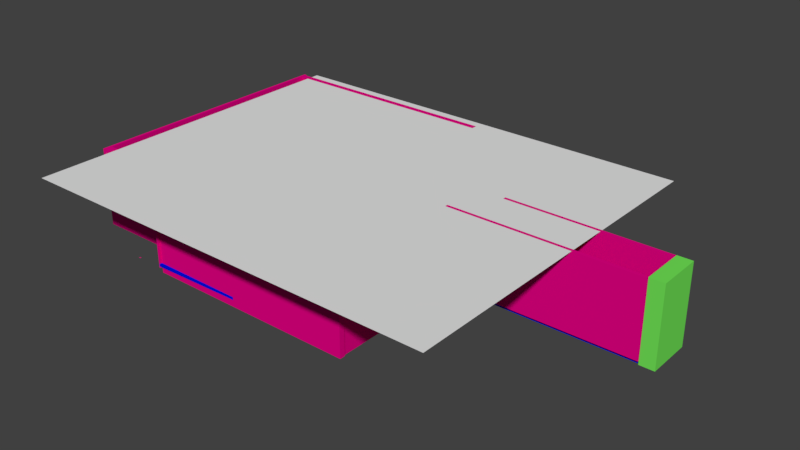 # Source: 209.blend  (saved by Blender 2.78.0; exported with 4.5.12 LTS)
import bpy
from mathutils import Matrix  # noqa: F401  (used for matrix-valued properties, if any)

bpy.ops.wm.read_factory_settings(use_empty=True)
scene = bpy.context.scene
scene.name = 'Scene'

# ---- collections
col_collection_1 = bpy.data.collections.new('Collection 1'); scene.collection.children.link(col_collection_1)

# ---- materials (node trees are filled in below, after node groups)
mat_material_001 = bpy.data.materials.new('Material.001')
mat_material_001.alpha_threshold = 0.0
mat_material_001.use_transparent_shadow = False
mat_material_001.diffuse_color = (0.8, 0.0, 0.2343, 1.0)
mat_material_001.roughness = 0.5
mat_material = bpy.data.materials.new('Material')
mat_material.alpha_threshold = 0.0
mat_material.use_transparent_shadow = False
mat_material.diffuse_color = (0.0, 0.005766, 0.8, 1.0)
mat_material.roughness = 0.5
mat_material_005 = bpy.data.materials.new('Material.005')
mat_material_005.alpha_threshold = 0.0
mat_material_005.use_transparent_shadow = False
mat_material_005.diffuse_color = (0.17, 0.8, 0.09728, 1.0)
mat_material_005.roughness = 0.5

# ---- material node trees

# ---- world
world_world = bpy.data.worlds.new('World'); scene.world = world_world
world_world.color = (0.05088, 0.05088, 0.05088)
world_world.use_sun_shadow = False
world_world.sun_shadow_jitter_overblur = 0.0
world_world.cycles.sampling_method = 'MANUAL'

# ---- meshes
me_cube_001 = bpy.data.meshes.new('Cube.001')
me_cube_001.from_pydata([(0.9911, 0.4927, -24.58), (-1.129, 0.4927, -24.58), (0.9911, 0.5245, -24.58), (-1.129, 0.5245, -24.58), (-1.129, 0.5245, -23.92), (-1.129, 0.4938, -23.92), (0.9911, 0.4938, -23.92), (0.9911, 0.5245, -23.92), (0.9911, 0.6278, -24.58), (-1.129, 0.6278, -24.58), (-1.129, 0.6278, -23.92), (0.9911, 0.6278, -23.92), (0.9911, 0.6222, -24.58), (0.9911, 0.6222, -23.92), (-1.129, 0.6222, -24.58), (-1.129, 0.6222, -23.92)], [], [(5, 4, 3, 1), (0, 1, 3, 2), (7, 6, 0, 2), (6, 5, 1, 0), (10, 11, 8, 9), (12, 14, 9, 8), (15, 13, 11, 10), (14, 15, 10, 9), (3, 4, 15, 14), (4, 7, 13, 15), (2, 3, 14, 12), (7, 2, 12, 13), (7, 4, 5, 6)])
me_cube_001.materials.append(mat_material_001)
me_cube_001.use_remesh_preserve_volume = False
me_cube_001.use_remesh_preserve_attributes = False
me_cube_001.use_mirror_vertex_groups = False
me_cube_001.update()
me_cube_000 = bpy.data.meshes.new('Cube.000')
me_cube_000.from_pydata([(-1.267, -0.6168, -0.5), (-1.267, -0.6168, 0.5), (-1.267, 0.5631, -0.5), (-1.267, 0.5631, 0.5), (0.9911, -0.6168, -0.5), (0.9911, -0.6168, 0.5), (0.9911, 0.5631, -0.5), (0.9911, 0.5631, 0.5)], [], [(0, 1, 3, 2), (2, 3, 7, 6), (6, 7, 5, 4), (4, 5, 1, 0), (2, 6, 4, 0), (7, 3, 1, 5)])
me_cube_000.materials.append(mat_material_001)
me_cube_000.use_remesh_preserve_volume = False
me_cube_000.use_remesh_preserve_attributes = False
me_cube_000.use_mirror_vertex_groups = False
me_cube_000.update()
me_plane = bpy.data.meshes.new('Plane')
me_plane.from_pydata([(-1.0, -1.0, 0.0), (1.0, -1.0, 0.0), (-1.0, 1.0, 0.0), (1.0, 1.0, 0.0)], [], [(0, 1, 3, 2)])
me_plane.use_remesh_preserve_volume = False
me_plane.use_remesh_preserve_attributes = False
me_plane.use_mirror_vertex_groups = False
me_plane.update()
me_cube_044 = bpy.data.meshes.new('Cube.044')
me_cube_044.from_pydata([(-1.07, -0.5067, -0.5), (-1.07, -0.5067, 0.5), (-1.07, 0.4656, -0.5), (-1.07, 0.4656, 0.5), (0.9911, -0.5067, -0.5), (0.9911, -0.5067, 0.5), (0.9911, 0.4656, -0.5), (0.9911, 0.4656, 0.5)], [], [(0, 1, 3, 2), (2, 3, 7, 6), (6, 7, 5, 4), (4, 5, 1, 0), (2, 6, 4, 0), (7, 3, 1, 5)])
me_cube_044.materials.append(mat_material_001)
me_cube_044.use_remesh_preserve_volume = False
me_cube_044.use_remesh_preserve_attributes = False
me_cube_044.use_mirror_vertex_groups = False
me_cube_044.update()
me_cube_043 = bpy.data.meshes.new('Cube.043')
me_cube_043.from_pydata([(-0.9911, -0.5, -0.5), (-0.9911, -0.5, 0.5), (-0.9911, 0.5, -0.5), (-0.9911, 0.5, 0.5), (0.9911, -0.5, -0.5), (0.9911, -0.5, 0.5), (0.9911, 0.5, -0.5), (0.9911, 0.5, 0.5)], [], [(0, 1, 3, 2), (2, 3, 7, 6), (6, 7, 5, 4), (4, 5, 1, 0), (2, 6, 4, 0), (7, 3, 1, 5)])
me_cube_043.materials.append(mat_material_001)
me_cube_043.use_remesh_preserve_volume = False
me_cube_043.use_remesh_preserve_attributes = False
me_cube_043.use_mirror_vertex_groups = False
me_cube_043.update()
me_cube_034 = bpy.data.meshes.new('Cube.034')
me_cube_034.from_pydata([(-0.9911, -0.3714, -0.5), (-0.9911, -0.3714, 0.5), (-0.9911, 0.4545, -0.5), (-0.9911, 0.4545, 0.5), (0.9911, -0.3714, -0.5), (0.9911, -0.3714, 0.5), (0.9911, 0.4545, -0.5), (0.9911, 0.4545, 0.5)], [], [(0, 1, 3, 2), (2, 3, 7, 6), (6, 7, 5, 4), (4, 5, 1, 0), (2, 6, 4, 0), (7, 3, 1, 5)])
me_cube_034.materials.append(mat_material_001)
me_cube_034.use_remesh_preserve_volume = False
me_cube_034.use_remesh_preserve_attributes = False
me_cube_034.use_mirror_vertex_groups = False
me_cube_034.update()
me_cube_033 = bpy.data.meshes.new('Cube.033')
me_cube_033.from_pydata([(-1.267, -0.5, -0.5), (-1.267, -0.5, 0.5), (-1.267, 0.5, -0.5), (-1.267, 0.5, 0.5), (0.9911, -0.5, -0.5), (0.9911, -0.5, 0.5), (0.9911, 0.5, -0.5), (0.9911, 0.5, 0.5)], [], [(0, 1, 3, 2), (2, 3, 7, 6), (6, 7, 5, 4), (4, 5, 1, 0), (2, 6, 4, 0), (7, 3, 1, 5)])
me_cube_033.materials.append(mat_material_001)
me_cube_033.use_remesh_preserve_volume = False
me_cube_033.use_remesh_preserve_attributes = False
me_cube_033.use_mirror_vertex_groups = False
me_cube_033.update()
me_cube_032 = bpy.data.meshes.new('Cube.032')
me_cube_032.from_pydata([(-1.129, -0.5162, -0.5), (-1.129, -0.5162, 0.5), (-1.129, 0.4938, -0.5), (-1.129, 0.5007, 0.5), (0.9911, -0.5162, -0.5), (0.9911, -0.5162, 0.5), (0.9911, 0.4938, -0.5), (0.9911, 0.5007, 0.5), (-1.129, 0.5245, 0.5), (-1.129, 0.5245, -0.5), (0.9911, 0.5245, -0.5), (0.9911, 0.5245, 0.5), (-1.129, 0.5245, -33.62), (-1.129, 0.4938, -33.62), (0.9911, 0.4938, -33.62), (0.9911, 0.5245, -33.62), (0.9911, 0.6278, -24.58), (0.9911, 0.6278, -23.92), (0.9911, 0.6222, -24.58), (0.9911, 0.6222, -23.92)], [], [(0, 1, 3, 2), (3, 7, 11, 8), (6, 7, 5, 4), (4, 5, 1, 0), (2, 6, 4, 0), (7, 3, 1, 5), (9, 8, 11, 10), (2, 3, 8, 9), (7, 6, 10, 11), (19, 18, 16, 17), (9, 10, 15, 12), (6, 2, 13, 14), (10, 6, 14, 15), (2, 9, 12, 13), (15, 14, 13, 12)])
me_cube_032.materials.append(mat_material_001)
me_cube_032.use_remesh_preserve_volume = False
me_cube_032.use_remesh_preserve_attributes = False
me_cube_032.use_mirror_vertex_groups = False
me_cube_032.update()
me_cube_030 = bpy.data.meshes.new('Cube.030')
me_cube_030.from_pydata([(-0.7799, -1.389, -0.5), (-0.7799, -1.389, 0.5), (-0.7799, 1.028, -0.5), (-0.7799, 1.028, 0.5), (0.9911, -1.389, -0.5), (0.9911, -1.389, 0.5), (0.9911, 1.028, -0.5), (0.9911, 1.028, 0.5)], [], [(0, 1, 3, 2), (2, 3, 7, 6), (6, 7, 5, 4), (4, 5, 1, 0), (2, 6, 4, 0), (7, 3, 1, 5)])
me_cube_030.materials.append(mat_material_001)
me_cube_030.use_remesh_preserve_volume = False
me_cube_030.use_remesh_preserve_attributes = False
me_cube_030.use_mirror_vertex_groups = False
me_cube_030.update()
me_cube_045 = bpy.data.meshes.new('Cube.045')
me_cube_045.from_pydata([(-0.9911, -0.5612, -0.5), (-0.9911, -0.5612, 0.5), (-0.9911, 0.5, -0.5), (-0.9911, 0.5, 0.5), (1.215, -0.5612, -0.5), (1.215, -0.5612, 0.5), (1.215, 0.5, -0.5), (1.215, 0.5, 0.5), (-0.2463, 0.5, -0.5), (-0.2463, 0.5, 0.5), (-0.2463, -0.5792, -0.5), (-0.2463, -0.5792, 0.5), (1.215, -0.6864, 0.5), (1.215, -0.6864, -0.5), (-0.2463, -0.7044, -0.5), (-0.2463, -0.7044, 0.5), (-0.9911, -0.14, -0.5), (-0.9911, -0.14, 0.5), (1.215, -0.14, -0.5), (1.215, -0.14, 0.5), (-0.2463, -0.14, 0.5), (-0.2463, -0.14, -0.5), (1.471, 0.5, 0.5), (1.471, 0.5, -0.5), (1.385, -0.14, -0.5), (1.385, -0.14, 0.5), (-0.9911, 0.03884, 0.5), (1.215, 0.03884, -0.5), (-0.9911, 0.03884, -0.5), (1.215, 0.03884, 0.5), (-0.2463, 0.03884, 0.5), (-0.2463, 0.03884, -0.5), (1.471, 0.03884, -0.5), (1.471, 0.03884, 0.5), (2.587, 0.03884, 0.5), (2.587, -0.14, 0.5), (2.587, -0.14, -0.5), (2.587, 0.03884, -0.5)], [], [(28, 26, 3, 2), (8, 9, 7, 6), (18, 19, 5, 4), (10, 11, 1, 0), (21, 18, 4, 10), (20, 17, 1, 11), (19, 20, 11, 5), (16, 21, 10, 0), (10, 4, 13, 14), (2, 3, 9, 8), (13, 12, 15, 14), (5, 11, 15, 12), (4, 5, 12, 13), (11, 10, 14, 15), (28, 31, 21, 16), (29, 30, 20, 19), (30, 26, 17, 20), (31, 27, 18, 21), (6, 7, 22, 23), (0, 1, 17, 16), (25, 24, 36, 35), (29, 19, 25, 33), (27, 6, 23, 32), (19, 18, 24, 25), (18, 27, 32, 24), (7, 29, 33, 22), (23, 22, 33, 32), (8, 6, 27, 31), (9, 3, 26, 30), (7, 9, 30, 29), (2, 8, 31, 28), (16, 17, 26, 28), (37, 34, 35, 36), (24, 32, 37, 36), (33, 25, 35, 34), (32, 33, 34, 37)])
me_cube_045.materials.append(mat_material)
me_cube_045.use_remesh_preserve_volume = False
me_cube_045.use_remesh_preserve_attributes = False
me_cube_045.use_mirror_vertex_groups = False
me_cube_045.update()
me_cube_057 = bpy.data.meshes.new('Cube.057')
me_cube_057.from_pydata([(-3.203, -0.414, -0.5), (-3.203, -0.414, 0.5), (-3.203, 0.568, -0.5), (-3.203, 0.568, 0.5), (1.129, -0.414, -0.5), (1.129, -0.414, 0.5), (1.129, 0.568, -0.5), (1.129, 0.568, 0.5)], [], [(0, 1, 3, 2), (2, 3, 7, 6), (6, 7, 5, 4), (4, 5, 1, 0), (2, 6, 4, 0), (7, 3, 1, 5)])
me_cube_057.materials.append(mat_material_005)
me_cube_057.use_remesh_preserve_volume = False
me_cube_057.use_remesh_preserve_attributes = False
me_cube_057.use_mirror_vertex_groups = False
me_cube_057.update()

# ---- objects
ob_wall_007 = bpy.data.objects.new('wall.007', me_cube_001)
ob_wall_006 = bpy.data.objects.new('wall.006', me_cube_000)
ob_plane = bpy.data.objects.new('Plane', me_plane)
ob_wall_001 = bpy.data.objects.new('wall.001', me_cube_044)
ob_wall_002 = bpy.data.objects.new('wall.002', me_cube_043)
ob_wall_003 = bpy.data.objects.new('wall.003', me_cube_034)
ob_wall_004 = bpy.data.objects.new('wall.004', me_cube_033)
ob_wall_005 = bpy.data.objects.new('wall.005', me_cube_032)
ob_wall = bpy.data.objects.new('wall', me_cube_030)
ob_floor = bpy.data.objects.new('floor', me_cube_045)
ob_cube_027 = bpy.data.objects.new('Cube.027', me_cube_057)

# ---- transforms, parenting, visibility, modifiers, constraints
ob_wall_007.location = (-9.947, 0.578, 2.063)
ob_wall_007.rotation_euler = (3.142, 1.571, 0.0)
ob_wall_007.scale = (1.766, 12.24, 0.1417)
ob_wall_007.lock_scale = (False, False, True)
ob_wall_007.lineart.crease_threshold = 0.0
ob_wall_006.location = (-1.12, -6.886, 1.813)
ob_wall_006.rotation_euler = (1.571, 1.571, 0.0)
ob_wall_006.scale = (1.766, 8.666, 0.2632)
ob_wall_006.lock_scale = (False, False, True)
ob_wall_006.lineart.crease_threshold = 0.0
ob_plane.location = (-0.5981, -1.109, 4.057)
ob_plane.scale = (10.2, 8.305, 6.0)
ob_plane.hide_viewport = True
ob_plane.lineart.crease_threshold = 0.0
ob_wall_001.location = (5.229, 4.228, 2.167)
ob_wall_001.rotation_euler = (6.283, 1.571, 0.0)
ob_wall_001.scale = (1.766, 5.507, 0.1417)
ob_wall_001.lock_scale = (False, False, True)
ob_wall_001.lineart.crease_threshold = 0.0
ob_wall_002.location = (9.012, 1.367, 2.307)
ob_wall_002.rotation_euler = (4.712, 1.571, 0.0)
ob_wall_002.scale = (1.766, 7.763, 0.1417)
ob_wall_002.lock_scale = (False, False, True)
ob_wall_002.lineart.crease_threshold = 0.0
ob_wall_003.location = (8.681, -0.6628, 2.307)
ob_wall_003.rotation_euler = (4.712, 1.571, 0.0)
ob_wall_003.scale = (1.766, 10.83, 0.1417)
ob_wall_003.lock_scale = (False, False, True)
ob_wall_003.lineart.crease_threshold = 0.0
ob_wall_004.location = (3.577, -3.692, 1.813)
ob_wall_004.rotation_euler = (3.142, 1.571, 0.0)
ob_wall_004.scale = (1.766, 6.212, 0.2632)
ob_wall_004.lock_scale = (False, False, True)
ob_wall_004.lineart.crease_threshold = 0.0
ob_wall_005.location = (-11.32, 0.578, 2.063)
ob_wall_005.rotation_euler = (3.142, 1.571, 0.0)
ob_wall_005.scale = (1.766, 12.24, 0.1417)
ob_wall_005.lock_scale = (False, False, True)
ob_wall_005.lineart.crease_threshold = 0.0
ob_wall.location = (-1.712, 6.661, 2.439)
ob_wall.rotation_euler = (1.571, 1.571, 0.0)
ob_wall.scale = (2.075, 6.846, 0.2841)
ob_wall.lineart.crease_threshold = 0.0
ob_floor.location = (-4.852, 1.025, 0.4534)
ob_floor.scale = (6.785, 11.55, 0.1417)
ob_floor.lock_scale = (False, False, True)
ob_floor.lineart.crease_threshold = 0.0
ob_cube_027.location = (13.04, 0.2159, 1.343)
ob_cube_027.rotation_euler = (-2.384e-07, 1.571, 0.0)
ob_cube_027.scale = (0.8502, 2.146, 0.6834)
ob_cube_027.lock_scale = (True, True, False)
ob_cube_027.lineart.crease_threshold = 0.0

# ---- collection membership
col_collection_1.objects.link(ob_wall_007)
col_collection_1.objects.link(ob_wall_006)
col_collection_1.objects.link(ob_plane)
col_collection_1.objects.link(ob_wall_001)
col_collection_1.objects.link(ob_wall_002)
col_collection_1.objects.link(ob_wall_003)
col_collection_1.objects.link(ob_wall_004)
col_collection_1.objects.link(ob_wall_005)
col_collection_1.objects.link(ob_wall)
col_collection_1.objects.link(ob_floor)
col_collection_1.objects.link(ob_cube_027)

# ---- scene / render settings (as saved in the file)
scene.frame_start = 1; scene.frame_end = 250; scene.frame_set(0)
scene.render.engine = 'BLENDER_EEVEE_NEXT'
scene.render.resolution_percentage = 50
scene.render.dither_intensity = 0.0
scene.cycles.use_denoising = False
scene.cycles.samples = 128
scene.cycles.sampling_pattern = 'TABULATED_SOBOL'
scene.cycles.light_sampling_threshold = 0.0
scene.cycles.use_adaptive_sampling = False
scene.cycles.use_light_tree = False
scene.cycles.blur_glossy = 0.0
scene.cycles.sample_clamp_indirect = 0.0
scene.view_settings.view_transform = 'Standard'
bpy.context.view_layer.update()

# ---- added for rendering (the .blend has no active camera and no usable light): camera, sun
cam_auto = bpy.data.cameras.new('AutoCamera')
cam_auto.lens = 50.0
cam_auto.sensor_width = 36.0
cam_auto.clip_end = 1000.0
ob_auto_camera = bpy.data.objects.new('AutoCamera', cam_auto)
scene.collection.objects.link(ob_auto_camera)
ob_auto_camera.location = (27.6545, -32.2085, 23.4333)
ob_auto_camera.rotation_euler = (1.09748, -7.21219e-08, 0.694738)
scene.camera = ob_auto_camera
light_auto_sun = bpy.data.lights.new('AutoSun', 'SUN')
light_auto_sun.energy = 3.0
light_auto_sun.angle = 0.0523599
ob_auto_sun = bpy.data.objects.new('AutoSun', light_auto_sun)
scene.collection.objects.link(ob_auto_sun)
ob_auto_sun.rotation_euler = (0.872665, 0.174533, 0.523599)
bpy.context.view_layer.update()
